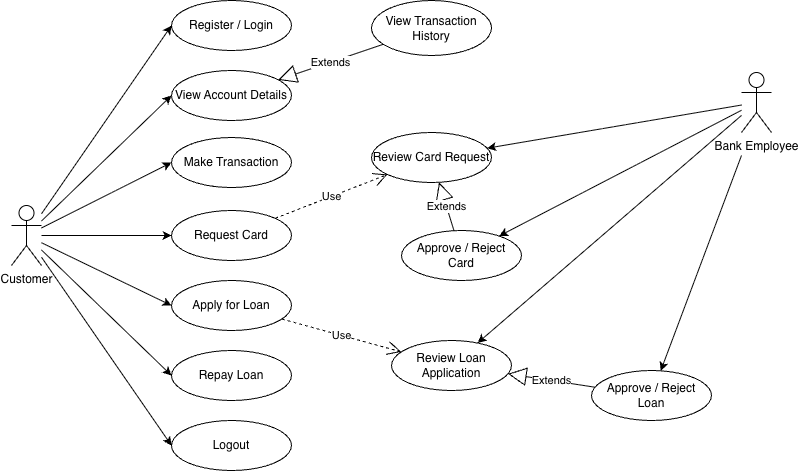

The diagram above was exported from draw.io. Its source (the exported page's mxGraphModel, read from the mxfile embedded in the PNG):
<mxGraphModel dx="930" dy="632" grid="1" gridSize="10" guides="1" tooltips="1" connect="1" arrows="1" fold="1" page="1" pageScale="1" pageWidth="827" pageHeight="1169" math="0" shadow="0">
  <root>
    <mxCell id="0" />
    <mxCell id="1" parent="0" />
    <mxCell id="xaYaVENDTq4EhB4fKMrZ-1" value="Customer" style="shape=umlActor;verticalLabelPosition=bottom;verticalAlign=top;html=1;outlineConnect=0;" vertex="1" parent="1">
      <mxGeometry x="20" y="335" width="30" height="60" as="geometry" />
    </mxCell>
    <mxCell id="xaYaVENDTq4EhB4fKMrZ-3" value="Bank Employee" style="shape=umlActor;verticalLabelPosition=bottom;verticalAlign=top;html=1;outlineConnect=0;" vertex="1" parent="1">
      <mxGeometry x="750" y="201.99999999999997" width="30" height="60" as="geometry" />
    </mxCell>
    <mxCell id="xaYaVENDTq4EhB4fKMrZ-7" value="Register / Login" style="ellipse;whiteSpace=wrap;html=1;" vertex="1" parent="1">
      <mxGeometry x="180" y="130" width="120" height="50" as="geometry" />
    </mxCell>
    <mxCell id="xaYaVENDTq4EhB4fKMrZ-8" value="View Account Details" style="ellipse;whiteSpace=wrap;html=1;" vertex="1" parent="1">
      <mxGeometry x="180" y="200" width="120" height="50" as="geometry" />
    </mxCell>
    <mxCell id="xaYaVENDTq4EhB4fKMrZ-9" value="Request Card" style="ellipse;whiteSpace=wrap;html=1;" vertex="1" parent="1">
      <mxGeometry x="180" y="340" width="120" height="50" as="geometry" />
    </mxCell>
    <mxCell id="xaYaVENDTq4EhB4fKMrZ-10" value="Make Transaction" style="ellipse;whiteSpace=wrap;html=1;" vertex="1" parent="1">
      <mxGeometry x="180" y="267.02" width="120" height="50" as="geometry" />
    </mxCell>
    <mxCell id="xaYaVENDTq4EhB4fKMrZ-11" value="View Transaction History" style="ellipse;whiteSpace=wrap;html=1;" vertex="1" parent="1">
      <mxGeometry x="380" y="130" width="120" height="55" as="geometry" />
    </mxCell>
    <mxCell id="xaYaVENDTq4EhB4fKMrZ-13" value="Apply for Loan" style="ellipse;whiteSpace=wrap;html=1;" vertex="1" parent="1">
      <mxGeometry x="180" y="410" width="120" height="50" as="geometry" />
    </mxCell>
    <mxCell id="xaYaVENDTq4EhB4fKMrZ-14" value="Repay Loan" style="ellipse;whiteSpace=wrap;html=1;" vertex="1" parent="1">
      <mxGeometry x="180" y="480" width="120" height="50" as="geometry" />
    </mxCell>
    <mxCell id="xaYaVENDTq4EhB4fKMrZ-15" value="Logout" style="ellipse;whiteSpace=wrap;html=1;" vertex="1" parent="1">
      <mxGeometry x="180" y="550" width="120" height="50" as="geometry" />
    </mxCell>
    <mxCell id="xaYaVENDTq4EhB4fKMrZ-16" value="" style="endArrow=classic;html=1;rounded=0;entryX=0;entryY=0.5;entryDx=0;entryDy=0;" edge="1" parent="1" source="xaYaVENDTq4EhB4fKMrZ-1" target="xaYaVENDTq4EhB4fKMrZ-7">
      <mxGeometry width="50" height="50" relative="1" as="geometry">
        <mxPoint x="200" y="400" as="sourcePoint" />
        <mxPoint x="250" y="350" as="targetPoint" />
      </mxGeometry>
    </mxCell>
    <mxCell id="xaYaVENDTq4EhB4fKMrZ-17" value="" style="endArrow=classic;html=1;rounded=0;entryX=0;entryY=0.5;entryDx=0;entryDy=0;" edge="1" parent="1" source="xaYaVENDTq4EhB4fKMrZ-1" target="xaYaVENDTq4EhB4fKMrZ-8">
      <mxGeometry width="50" height="50" relative="1" as="geometry">
        <mxPoint x="200" y="400" as="sourcePoint" />
        <mxPoint x="250" y="350" as="targetPoint" />
      </mxGeometry>
    </mxCell>
    <mxCell id="xaYaVENDTq4EhB4fKMrZ-19" value="" style="endArrow=classic;html=1;rounded=0;entryX=0;entryY=0.5;entryDx=0;entryDy=0;" edge="1" parent="1" source="xaYaVENDTq4EhB4fKMrZ-1" target="xaYaVENDTq4EhB4fKMrZ-9">
      <mxGeometry width="50" height="50" relative="1" as="geometry">
        <mxPoint x="200" y="400" as="sourcePoint" />
        <mxPoint x="250" y="350" as="targetPoint" />
      </mxGeometry>
    </mxCell>
    <mxCell id="xaYaVENDTq4EhB4fKMrZ-20" value="" style="endArrow=classic;html=1;rounded=0;entryX=0;entryY=0.5;entryDx=0;entryDy=0;" edge="1" parent="1" source="xaYaVENDTq4EhB4fKMrZ-1" target="xaYaVENDTq4EhB4fKMrZ-10">
      <mxGeometry width="50" height="50" relative="1" as="geometry">
        <mxPoint x="200" y="400" as="sourcePoint" />
        <mxPoint x="250" y="350" as="targetPoint" />
      </mxGeometry>
    </mxCell>
    <mxCell id="xaYaVENDTq4EhB4fKMrZ-23" value="" style="endArrow=classic;html=1;rounded=0;entryX=0;entryY=0.5;entryDx=0;entryDy=0;" edge="1" parent="1" source="xaYaVENDTq4EhB4fKMrZ-1" target="xaYaVENDTq4EhB4fKMrZ-13">
      <mxGeometry width="50" height="50" relative="1" as="geometry">
        <mxPoint x="200" y="470" as="sourcePoint" />
        <mxPoint x="250" y="420" as="targetPoint" />
      </mxGeometry>
    </mxCell>
    <mxCell id="xaYaVENDTq4EhB4fKMrZ-24" value="" style="endArrow=classic;html=1;rounded=0;entryX=0;entryY=0.5;entryDx=0;entryDy=0;" edge="1" parent="1" source="xaYaVENDTq4EhB4fKMrZ-1" target="xaYaVENDTq4EhB4fKMrZ-14">
      <mxGeometry width="50" height="50" relative="1" as="geometry">
        <mxPoint x="60" y="360" as="sourcePoint" />
        <mxPoint x="250" y="420" as="targetPoint" />
      </mxGeometry>
    </mxCell>
    <mxCell id="xaYaVENDTq4EhB4fKMrZ-25" value="" style="endArrow=classic;html=1;rounded=0;entryX=0;entryY=0.5;entryDx=0;entryDy=0;" edge="1" parent="1" source="xaYaVENDTq4EhB4fKMrZ-1" target="xaYaVENDTq4EhB4fKMrZ-15">
      <mxGeometry width="50" height="50" relative="1" as="geometry">
        <mxPoint x="60" y="380" as="sourcePoint" />
        <mxPoint x="250" y="420" as="targetPoint" />
      </mxGeometry>
    </mxCell>
    <mxCell id="xaYaVENDTq4EhB4fKMrZ-26" value="Review Loan Application" style="ellipse;whiteSpace=wrap;html=1;" vertex="1" parent="1">
      <mxGeometry x="400" y="470" width="120" height="50" as="geometry" />
    </mxCell>
    <mxCell id="xaYaVENDTq4EhB4fKMrZ-27" value="Approve / Reject Loan" style="ellipse;whiteSpace=wrap;html=1;" vertex="1" parent="1">
      <mxGeometry x="600" y="500" width="120" height="50" as="geometry" />
    </mxCell>
    <mxCell id="xaYaVENDTq4EhB4fKMrZ-28" value="Review Card Request" style="ellipse;whiteSpace=wrap;html=1;" vertex="1" parent="1">
      <mxGeometry x="380" y="262" width="120" height="50" as="geometry" />
    </mxCell>
    <mxCell id="xaYaVENDTq4EhB4fKMrZ-32" value="Approve / Reject Card" style="ellipse;whiteSpace=wrap;html=1;" vertex="1" parent="1">
      <mxGeometry x="410" y="360" width="120" height="50" as="geometry" />
    </mxCell>
    <mxCell id="xaYaVENDTq4EhB4fKMrZ-36" value="" style="endArrow=classic;html=1;rounded=0;" edge="1" parent="1" source="xaYaVENDTq4EhB4fKMrZ-3" target="xaYaVENDTq4EhB4fKMrZ-28">
      <mxGeometry width="50" height="50" relative="1" as="geometry">
        <mxPoint x="320" y="324.98" as="sourcePoint" />
        <mxPoint x="370" y="274.98" as="targetPoint" />
      </mxGeometry>
    </mxCell>
    <mxCell id="xaYaVENDTq4EhB4fKMrZ-43" value="Extends" style="endArrow=block;endSize=16;endFill=0;html=1;rounded=0;" edge="1" parent="1" source="xaYaVENDTq4EhB4fKMrZ-27" target="xaYaVENDTq4EhB4fKMrZ-26">
      <mxGeometry width="160" relative="1" as="geometry">
        <mxPoint x="270" y="304.98" as="sourcePoint" />
        <mxPoint x="430" y="304.98" as="targetPoint" />
      </mxGeometry>
    </mxCell>
    <mxCell id="xaYaVENDTq4EhB4fKMrZ-44" value="Use" style="endArrow=open;endSize=12;dashed=1;html=1;rounded=0;" edge="1" parent="1" source="xaYaVENDTq4EhB4fKMrZ-13" target="xaYaVENDTq4EhB4fKMrZ-26">
      <mxGeometry width="160" relative="1" as="geometry">
        <mxPoint x="250" y="390" as="sourcePoint" />
        <mxPoint x="410" y="390" as="targetPoint" />
      </mxGeometry>
    </mxCell>
    <mxCell id="xaYaVENDTq4EhB4fKMrZ-45" value="Use" style="endArrow=open;endSize=12;dashed=1;html=1;rounded=0;" edge="1" parent="1" source="xaYaVENDTq4EhB4fKMrZ-9" target="xaYaVENDTq4EhB4fKMrZ-28">
      <mxGeometry width="160" relative="1" as="geometry">
        <mxPoint x="250" y="390" as="sourcePoint" />
        <mxPoint x="410" y="390" as="targetPoint" />
      </mxGeometry>
    </mxCell>
    <mxCell id="xaYaVENDTq4EhB4fKMrZ-47" value="Extends" style="endArrow=block;endSize=16;endFill=0;html=1;rounded=0;" edge="1" parent="1" source="xaYaVENDTq4EhB4fKMrZ-32" target="xaYaVENDTq4EhB4fKMrZ-28">
      <mxGeometry width="160" relative="1" as="geometry">
        <mxPoint x="446" y="327.98" as="sourcePoint" />
        <mxPoint x="430" y="292" as="targetPoint" />
      </mxGeometry>
    </mxCell>
    <mxCell id="xaYaVENDTq4EhB4fKMrZ-51" value="Extends" style="endArrow=block;endSize=16;endFill=0;html=1;rounded=0;" edge="1" parent="1" source="xaYaVENDTq4EhB4fKMrZ-11" target="xaYaVENDTq4EhB4fKMrZ-8">
      <mxGeometry width="160" relative="1" as="geometry">
        <mxPoint x="250" y="360" as="sourcePoint" />
        <mxPoint x="290" y="211" as="targetPoint" />
      </mxGeometry>
    </mxCell>
    <mxCell id="xaYaVENDTq4EhB4fKMrZ-53" value="" style="endArrow=classic;html=1;rounded=0;" edge="1" parent="1" target="xaYaVENDTq4EhB4fKMrZ-27">
      <mxGeometry width="50" height="50" relative="1" as="geometry">
        <mxPoint x="750" y="284.98" as="sourcePoint" />
        <mxPoint x="660.9365447554308" y="485.39881369255613" as="targetPoint" />
      </mxGeometry>
    </mxCell>
    <mxCell id="xaYaVENDTq4EhB4fKMrZ-56" value="" style="endArrow=classic;html=1;rounded=0;" edge="1" parent="1" source="xaYaVENDTq4EhB4fKMrZ-3" target="xaYaVENDTq4EhB4fKMrZ-32">
      <mxGeometry width="50" height="50" relative="1" as="geometry">
        <mxPoint x="320" y="354.98" as="sourcePoint" />
        <mxPoint x="608.4110639798687" y="310.7744680100658" as="targetPoint" />
      </mxGeometry>
    </mxCell>
    <mxCell id="xaYaVENDTq4EhB4fKMrZ-58" value="" style="endArrow=classic;html=1;rounded=0;" edge="1" parent="1" source="xaYaVENDTq4EhB4fKMrZ-3" target="xaYaVENDTq4EhB4fKMrZ-26">
      <mxGeometry width="50" height="50" relative="1" as="geometry">
        <mxPoint x="430" y="390" as="sourcePoint" />
        <mxPoint x="480" y="340" as="targetPoint" />
      </mxGeometry>
    </mxCell>
  </root>
</mxGraphModel>